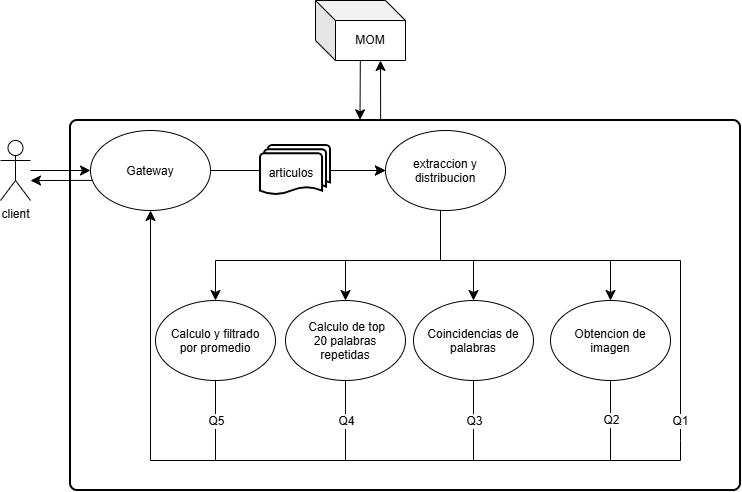

The diagram above was exported from draw.io. Its source (the exported page's mxGraphModel, read from the mxfile embedded in the PNG):
<mxGraphModel dx="1467" dy="708" grid="1" gridSize="10" guides="1" tooltips="1" connect="1" arrows="1" fold="1" page="1" pageScale="1" pageWidth="850" pageHeight="1100" math="0" shadow="0">
  <root>
    <mxCell id="0" />
    <mxCell id="1" parent="0" />
    <mxCell id="WtSyeKD-gg1XTa7i3CYu-1" parent="1" style="rounded=1;whiteSpace=wrap;html=1;absoluteArcSize=1;arcSize=14;strokeWidth=2;fillColor=none;" value="" vertex="1">
      <mxGeometry height="370" width="670" x="110" y="140" as="geometry" />
    </mxCell>
    <mxCell id="WtSyeKD-gg1XTa7i3CYu-2" edge="1" parent="1" source="WtSyeKD-gg1XTa7i3CYu-7" style="edgeStyle=orthogonalEdgeStyle;rounded=0;orthogonalLoop=1;jettySize=auto;html=1;entryX=0.5;entryY=0;entryDx=0;entryDy=0;fontSize=12;startSize=8;endSize=8;" target="WtSyeKD-gg1XTa7i3CYu-10">
      <mxGeometry relative="1" x="-0.0005" as="geometry">
        <Array as="points">
          <mxPoint x="480" y="280" />
          <mxPoint x="650" y="280" />
        </Array>
      </mxGeometry>
    </mxCell>
    <mxCell id="WtSyeKD-gg1XTa7i3CYu-3" edge="1" parent="1" source="WtSyeKD-gg1XTa7i3CYu-7" style="edgeStyle=orthogonalEdgeStyle;rounded=0;orthogonalLoop=1;jettySize=auto;html=1;entryX=0.5;entryY=0;entryDx=0;entryDy=0;fontSize=12;startSize=8;endSize=8;" target="WtSyeKD-gg1XTa7i3CYu-13">
      <mxGeometry relative="1" x="0.0479" as="geometry">
        <Array as="points">
          <mxPoint x="480" y="280" />
          <mxPoint x="385" y="280" />
        </Array>
      </mxGeometry>
    </mxCell>
    <mxCell id="WtSyeKD-gg1XTa7i3CYu-4" edge="1" parent="1" source="WtSyeKD-gg1XTa7i3CYu-7" style="edgeStyle=orthogonalEdgeStyle;rounded=0;orthogonalLoop=1;jettySize=auto;html=1;entryX=0.5;entryY=0;entryDx=0;entryDy=0;fontSize=12;startSize=8;endSize=8;" target="WtSyeKD-gg1XTa7i3CYu-16">
      <mxGeometry relative="1" x="0.1933" as="geometry">
        <Array as="points">
          <mxPoint x="480" y="280" />
          <mxPoint x="255" y="280" />
        </Array>
      </mxGeometry>
    </mxCell>
    <mxCell id="WtSyeKD-gg1XTa7i3CYu-5" edge="1" parent="1" source="WtSyeKD-gg1XTa7i3CYu-7" style="edgeStyle=orthogonalEdgeStyle;rounded=0;orthogonalLoop=1;jettySize=auto;html=1;fontSize=12;startSize=8;endSize=8;endArrow=none;endFill=0;">
      <mxGeometry relative="1" x="0.2847" as="geometry">
        <Array as="points">
          <mxPoint x="480" y="280" />
          <mxPoint x="720" y="280" />
          <mxPoint x="720" y="460" />
        </Array>
        <mxPoint x="720" y="460" as="targetPoint" />
      </mxGeometry>
    </mxCell>
    <mxCell id="WtSyeKD-gg1XTa7i3CYu-6" connectable="0" parent="WtSyeKD-gg1XTa7i3CYu-5" style="edgeLabel;html=1;align=center;verticalAlign=middle;resizable=0;points=[];fontSize=12;" value="Q1" vertex="1">
      <mxGeometry relative="1" x="0.8683" y="-1" as="geometry">
        <mxPoint y="12" as="offset" />
      </mxGeometry>
    </mxCell>
    <mxCell id="WtSyeKD-gg1XTa7i3CYu-32" edge="1" parent="1" source="WtSyeKD-gg1XTa7i3CYu-7" style="edgeStyle=orthogonalEdgeStyle;rounded=0;orthogonalLoop=1;jettySize=auto;html=1;entryX=0.5;entryY=0;entryDx=0;entryDy=0;fontSize=12;defaultLabelBackgroundColor=page;startSize=8;endSize=8;" target="WtSyeKD-gg1XTa7i3CYu-31">
      <mxGeometry relative="1" x="0.0417" as="geometry">
        <Array as="points">
          <mxPoint x="480" y="280" />
          <mxPoint x="513" y="280" />
        </Array>
      </mxGeometry>
    </mxCell>
    <mxCell id="WtSyeKD-gg1XTa7i3CYu-7" parent="1" style="ellipse;whiteSpace=wrap;html=1;shapeInside=1;" value="extraccion y distribucion" vertex="1">
      <mxGeometry height="80" width="120" x="425" y="150" as="geometry" />
    </mxCell>
    <mxCell id="WtSyeKD-gg1XTa7i3CYu-8" edge="1" parent="1" source="WtSyeKD-gg1XTa7i3CYu-10" style="edgeStyle=none;curved=1;rounded=0;curveGeometry=1;orthogonalLoop=1;jettySize=auto;html=1;fontSize=12;startSize=8;endSize=8;endArrow=none;endFill=0;entryX=0.806;entryY=0.919;entryDx=0;entryDy=0;entryPerimeter=0;" target="WtSyeKD-gg1XTa7i3CYu-1">
      <mxGeometry relative="1" as="geometry">
        <mxPoint x="640" y="480" as="targetPoint" />
      </mxGeometry>
    </mxCell>
    <mxCell id="WtSyeKD-gg1XTa7i3CYu-9" connectable="0" parent="WtSyeKD-gg1XTa7i3CYu-8" style="edgeLabel;html=1;align=center;verticalAlign=middle;resizable=0;points=[];fontSize=12;" value="Q2" vertex="1">
      <mxGeometry relative="1" x="0.3195" y="1" as="geometry">
        <mxPoint x="-1" y="-13" as="offset" />
      </mxGeometry>
    </mxCell>
    <mxCell id="WtSyeKD-gg1XTa7i3CYu-10" parent="1" style="ellipse;whiteSpace=wrap;html=1;shapeInside=1;" value="Obtencion de imagen" vertex="1">
      <mxGeometry height="80" width="120" x="590" y="320" as="geometry" />
    </mxCell>
    <mxCell id="WtSyeKD-gg1XTa7i3CYu-11" edge="1" parent="1" source="WtSyeKD-gg1XTa7i3CYu-13" style="edgeStyle=none;curved=1;rounded=0;curveGeometry=1;orthogonalLoop=1;jettySize=auto;html=1;fontSize=12;startSize=8;endSize=8;endArrow=none;endFill=0;">
      <mxGeometry relative="1" as="geometry">
        <mxPoint x="385" y="480" as="targetPoint" />
      </mxGeometry>
    </mxCell>
    <mxCell id="WtSyeKD-gg1XTa7i3CYu-12" connectable="0" parent="WtSyeKD-gg1XTa7i3CYu-11" style="edgeLabel;html=1;align=center;verticalAlign=middle;resizable=0;points=[];fontSize=12;" value="Q4" vertex="1">
      <mxGeometry relative="1" x="0.377" y="1" as="geometry">
        <mxPoint x="-1" y="-15" as="offset" />
      </mxGeometry>
    </mxCell>
    <mxCell id="WtSyeKD-gg1XTa7i3CYu-13" parent="1" style="ellipse;whiteSpace=wrap;html=1;shapeInside=1;" value="&amp;nbsp;Calculo de top 20 palabras repetidas" vertex="1">
      <mxGeometry height="80" width="120" x="325" y="320" as="geometry" />
    </mxCell>
    <mxCell id="WtSyeKD-gg1XTa7i3CYu-14" edge="1" parent="1" source="WtSyeKD-gg1XTa7i3CYu-16" style="edgeStyle=none;curved=1;rounded=0;curveGeometry=1;orthogonalLoop=1;jettySize=auto;html=1;fontSize=12;startSize=8;endSize=8;endArrow=none;endFill=0;">
      <mxGeometry relative="1" as="geometry">
        <mxPoint x="255" y="470" as="targetPoint" />
      </mxGeometry>
    </mxCell>
    <mxCell id="WtSyeKD-gg1XTa7i3CYu-15" connectable="0" parent="WtSyeKD-gg1XTa7i3CYu-14" style="edgeLabel;html=1;align=center;verticalAlign=middle;resizable=0;points=[];fontSize=12;" value="Q5" vertex="1">
      <mxGeometry relative="1" x="0.3772" y="3" as="geometry">
        <mxPoint x="-3" y="-8" as="offset" />
      </mxGeometry>
    </mxCell>
    <mxCell id="WtSyeKD-gg1XTa7i3CYu-16" parent="1" style="ellipse;whiteSpace=wrap;html=1;shapeInside=1;" value="Calculo y filtrado por promedio" vertex="1">
      <mxGeometry height="80" width="120" x="195" y="320" as="geometry" />
    </mxCell>
    <mxCell id="WtSyeKD-gg1XTa7i3CYu-17" edge="1" parent="1" style="edgeStyle=orthogonalEdgeStyle;rounded=0;orthogonalLoop=1;jettySize=auto;html=1;fontSize=12;startSize=8;endSize=8;endArrow=none;endFill=0;">
      <mxGeometry relative="1" as="geometry">
        <Array as="points">
          <mxPoint x="255" y="480" />
        </Array>
        <mxPoint x="255" y="460" as="sourcePoint" />
        <mxPoint x="400" y="480" as="targetPoint" />
      </mxGeometry>
    </mxCell>
    <mxCell id="WtSyeKD-gg1XTa7i3CYu-18" edge="1" parent="1" style="edgeStyle=orthogonalEdgeStyle;rounded=0;orthogonalLoop=1;jettySize=auto;html=1;fontSize=12;startSize=8;endSize=8;endArrow=none;endFill=0;">
      <mxGeometry relative="1" x="-0.22" as="geometry">
        <Array as="points">
          <mxPoint x="400" y="480" />
        </Array>
        <mxPoint x="380" y="480" as="sourcePoint" />
        <mxPoint x="480" y="480" as="targetPoint" />
      </mxGeometry>
    </mxCell>
    <mxCell id="WtSyeKD-gg1XTa7i3CYu-20" edge="1" parent="1" style="edgeStyle=orthogonalEdgeStyle;rounded=0;orthogonalLoop=1;jettySize=auto;html=1;entryX=0.5;entryY=1;entryDx=0;entryDy=0;fontSize=12;startSize=8;endSize=8;" target="WtSyeKD-gg1XTa7i3CYu-22">
      <mxGeometry relative="1" x="-0.6025" as="geometry">
        <Array as="points">
          <mxPoint x="720" y="460" />
          <mxPoint x="720" y="480" />
          <mxPoint x="190" y="480" />
        </Array>
        <mxPoint x="720" y="460" as="sourcePoint" />
        <mxPoint x="400" y="530" as="targetPoint" />
      </mxGeometry>
    </mxCell>
    <mxCell id="WtSyeKD-gg1XTa7i3CYu-21" edge="1" parent="1" source="WtSyeKD-gg1XTa7i3CYu-27" style="edgeStyle=none;curved=1;rounded=0;curveGeometry=1;orthogonalLoop=1;jettySize=auto;html=1;fontSize=12;startSize=8;endSize=8;" target="WtSyeKD-gg1XTa7i3CYu-7">
      <mxGeometry relative="1" as="geometry" />
    </mxCell>
    <mxCell id="WtSyeKD-gg1XTa7i3CYu-22" parent="1" style="ellipse;whiteSpace=wrap;html=1;shapeInside=1;" value="Gateway" vertex="1">
      <mxGeometry height="80" width="120" x="130" y="150" as="geometry" />
    </mxCell>
    <mxCell id="WtSyeKD-gg1XTa7i3CYu-23" edge="1" parent="1" source="WtSyeKD-gg1XTa7i3CYu-22" style="edgeStyle=none;curved=1;rounded=0;curveGeometry=1;orthogonalLoop=1;jettySize=auto;html=1;fontSize=12;startSize=8;endSize=8;exitX=0.016;exitY=0.624;exitDx=0;exitDy=0;exitPerimeter=0;">
      <mxGeometry relative="1" as="geometry">
        <mxPoint x="130" y="150" as="sourcePoint" />
        <mxPoint x="70" y="200" as="targetPoint" />
      </mxGeometry>
    </mxCell>
    <mxCell id="WtSyeKD-gg1XTa7i3CYu-24" edge="1" parent="1" style="edgeStyle=none;curved=1;rounded=0;curveGeometry=1;orthogonalLoop=1;jettySize=auto;html=1;entryX=0;entryY=0.5;entryDx=0;entryDy=0;fontSize=12;startSize=8;endSize=8;" target="WtSyeKD-gg1XTa7i3CYu-22">
      <mxGeometry relative="1" as="geometry">
        <mxPoint x="70" y="190" as="sourcePoint" />
      </mxGeometry>
    </mxCell>
    <mxCell id="WtSyeKD-gg1XTa7i3CYu-25" parent="1" style="shape=umlActor;verticalLabelPosition=bottom;verticalAlign=top;html=1;" value="client" vertex="1">
      <mxGeometry height="60" width="30" x="40" y="160" as="geometry" />
    </mxCell>
    <mxCell id="WtSyeKD-gg1XTa7i3CYu-26" edge="1" parent="1" source="WtSyeKD-gg1XTa7i3CYu-22" style="edgeStyle=none;curved=1;rounded=0;curveGeometry=1;orthogonalLoop=1;jettySize=auto;html=1;fontSize=12;startSize=8;endSize=8;entryX=0;entryY=0.5;entryDx=0;entryDy=0;" target="WtSyeKD-gg1XTa7i3CYu-7" value="">
      <mxGeometry relative="1" as="geometry">
        <mxPoint x="250" y="140" as="sourcePoint" />
        <mxPoint x="425" y="140" as="targetPoint" />
      </mxGeometry>
    </mxCell>
    <mxCell id="WtSyeKD-gg1XTa7i3CYu-27" parent="1" style="strokeWidth=2;html=1;shape=mxgraph.flowchart.multi-document;whiteSpace=wrap;boundedLbl=1;" value="articulos" vertex="1">
      <mxGeometry height="50" width="70" x="300" y="165" as="geometry" />
    </mxCell>
    <mxCell id="WtSyeKD-gg1XTa7i3CYu-28" parent="1" style="shape=cube;whiteSpace=wrap;html=1;boundedLbl=1;backgroundOutline=1;darkOpacity=0.05;darkOpacity2=0.1;" value="MOM" vertex="1">
      <mxGeometry height="60" width="90" x="355" y="20" as="geometry" />
    </mxCell>
    <mxCell id="WtSyeKD-gg1XTa7i3CYu-29" edge="1" parent="1" style="edgeStyle=none;curved=1;rounded=0;curveGeometry=1;orthogonalLoop=1;jettySize=auto;html=1;entryX=0.517;entryY=-0.002;entryDx=0;entryDy=0;entryPerimeter=0;fontSize=12;startSize=8;endSize=8;">
      <mxGeometry relative="1" as="geometry">
        <mxPoint x="399.81867353797895" y="80" as="sourcePoint" />
        <mxPoint x="399.4999999999999" y="139.26" as="targetPoint" />
      </mxGeometry>
    </mxCell>
    <mxCell id="WtSyeKD-gg1XTa7i3CYu-30" edge="1" parent="1" style="edgeStyle=none;curved=1;rounded=0;curveGeometry=1;orthogonalLoop=1;jettySize=auto;html=1;entryX=0.493;entryY=1;entryDx=0;entryDy=0;entryPerimeter=0;fontSize=12;startSize=8;endSize=8;exitX=0.517;exitY=0;exitDx=0;exitDy=0;exitPerimeter=0;">
      <mxGeometry relative="1" as="geometry">
        <mxPoint x="420.14999999999986" y="140" as="sourcePoint" />
        <mxPoint x="420.0000000000001" y="80" as="targetPoint" />
      </mxGeometry>
    </mxCell>
    <mxCell id="WtSyeKD-gg1XTa7i3CYu-33" edge="1" parent="1" source="WtSyeKD-gg1XTa7i3CYu-31" style="edgeStyle=none;curved=1;rounded=0;curveGeometry=1;orthogonalLoop=1;jettySize=auto;html=1;fontSize=12;defaultLabelBackgroundColor=page;startSize=8;endSize=8;endArrow=none;endFill=0;">
      <mxGeometry relative="1" as="geometry">
        <mxPoint x="513" y="480" as="targetPoint" />
      </mxGeometry>
    </mxCell>
    <mxCell id="WtSyeKD-gg1XTa7i3CYu-35" connectable="0" parent="WtSyeKD-gg1XTa7i3CYu-33" style="edgeLabel;html=1;align=center;verticalAlign=middle;resizable=0;points=[];inheritText=1;fontSize=12;defaultLabelBackgroundColor=page;" value="Q3" vertex="1">
      <mxGeometry relative="1" x="0.175" y="-2" as="geometry">
        <mxPoint x="2" y="-7" as="offset" />
      </mxGeometry>
    </mxCell>
    <mxCell id="WtSyeKD-gg1XTa7i3CYu-31" parent="1" style="ellipse;whiteSpace=wrap;html=1;shapeInside=1;" value="Coincidencias de palabras" vertex="1">
      <mxGeometry height="80" width="120" x="453" y="320" as="geometry" />
    </mxCell>
  </root>
</mxGraphModel>